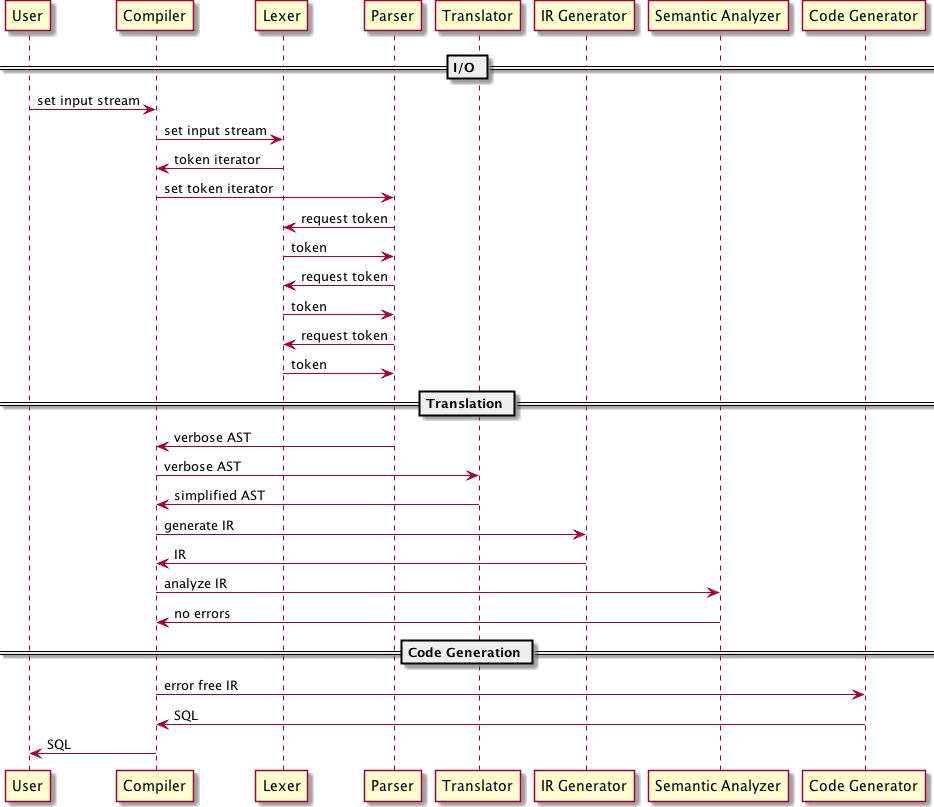

The diagram above was rendered by PlantUML. Its source (embedded in the PNG):
@startuml

== I/O ==
User->Compiler: set input stream
Compiler->Lexer: set input stream
Lexer->Compiler: token iterator
Compiler->Parser: set token iterator
Parser->Lexer: request token
Lexer->Parser: token
Parser->Lexer: request token
Lexer->Parser: token
Parser->Lexer: request token
Lexer->Parser: token

== Translation ==
Parser->Compiler: verbose AST
Compiler->Translator: verbose AST
Translator->Compiler: simplified AST
Compiler->"IR Generator": generate IR
"IR Generator"->Compiler: IR
Compiler->"Semantic Analyzer": analyze IR
"Semantic Analyzer"->Compiler: no errors

== Code Generation ==

Compiler->"Code Generator": error free IR
"Code Generator"->Compiler: SQL
Compiler->User: SQL

@enduml